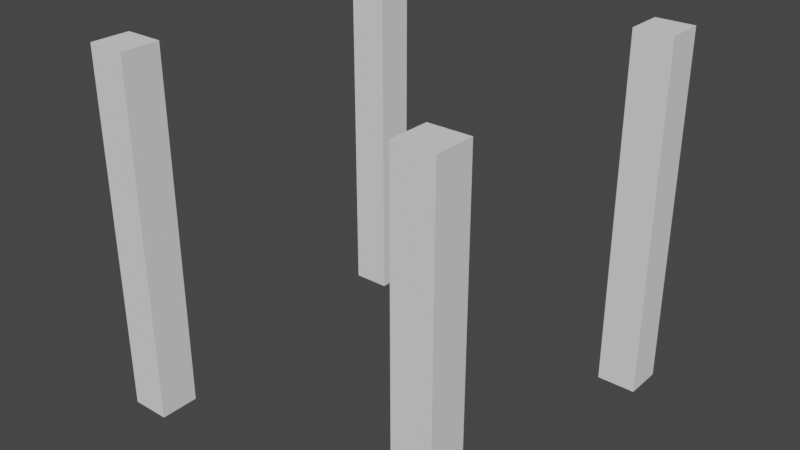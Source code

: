 # Source: Junction_Lvl1.blend  (saved by Blender 3.2.14; exported with 4.5.12 LTS)
import bpy
from mathutils import Matrix  # noqa: F401  (used for matrix-valued properties, if any)

bpy.ops.wm.read_factory_settings(use_empty=True)
scene = bpy.context.scene
scene.name = 'Scene'

# ---- collections
col_collection = bpy.data.collections.new('Collection'); scene.collection.children.link(col_collection)

# ---- world
world_world = bpy.data.worlds.new('World'); scene.world = world_world
world_world.use_nodes = True; world_world.node_tree.nodes.clear()
_N = world_world.node_tree.nodes; _L = world_world.node_tree.links
n0 = _N.new('ShaderNodeOutputWorld'); n0.name = 'World Output'; n0.location = (300, 300)
n1 = _N.new('ShaderNodeBackground'); n1.name = 'Background'; n1.location = (10, 300)
n1.inputs[0].default_value = (0.05088, 0.05088, 0.05088, 1.0)
_L.new(n1.outputs[0], n0.inputs[0])
n0.is_active_output = True
world_world.color = (0.05088, 0.05088, 0.05088)
world_world.use_sun_shadow = False
world_world.sun_shadow_jitter_overblur = 0.0

# ---- meshes
me_cube_008 = bpy.data.meshes.new('Cube.008')
me_cube_008.from_pydata([(-3.0, -3.0, 6.0), (-3.0, -2.347, 6.0), (-2.346, -3.0, 6.0), (-2.346, -2.347, 6.0), (2.346, -3.0, 6.0), (2.346, -2.347, 6.0), (3.0, -3.0, 6.0), (3.0, -2.347, 6.0), (-3.0, 2.347, 6.0), (-3.0, 3.0, 6.0), (-2.346, 2.347, 6.0), (-2.346, 3.0, 6.0), (2.346, 2.347, 6.0), (2.346, 3.0, 6.0), (3.0, 2.347, 6.0), (3.0, 3.0, 6.0), (-3.0, -3.0, 0.0), (-3.0, -2.347, 0.0), (-2.346, -2.347, 0.0), (-2.346, -3.0, 0.0), (2.346, -3.0, 0.0), (2.346, -2.347, 0.0), (3.0, -2.347, 0.0), (3.0, -3.0, 0.0), (-3.0, 2.347, 0.0), (-3.0, 3.0, 0.0), (-2.346, 3.0, 0.0), (-2.346, 2.347, 0.0), (2.346, 2.347, 0.0), (2.346, 3.0, 0.0), (3.0, 3.0, 0.0), (3.0, 2.347, 0.0)], [], [(3, 1, 0, 2), (7, 5, 4, 6), (11, 9, 8, 10), (15, 13, 12, 14), (18, 19, 16, 17), (22, 23, 20, 21), (26, 27, 24, 25), (30, 31, 28, 29), (6, 23, 22, 7), (14, 31, 30, 15), (4, 20, 23, 6), (1, 17, 16, 0), (12, 28, 31, 14), (9, 25, 24, 8), (3, 18, 17, 1), (11, 26, 25, 9), (2, 19, 18, 3), (10, 27, 26, 11), (0, 16, 19, 2), (8, 24, 27, 10), (5, 21, 20, 4), (13, 29, 28, 12), (7, 22, 21, 5), (15, 30, 29, 13)])
_uv = me_cube_008.uv_layers.new(name='UVMap')
_uv.uv.foreach_set('vector', [0.625, 0.5, 0.875, 0.5, 0.875, 0.75, 0.625, 0.75, 0.625, 0.5, 0.875, 0.5, 0.875, 0.75, 0.625, 0.75, 0.625, 0.5, 0.875, 0.5, 0.875, 0.75, 0.625, 0.75, 0.625, 0.5, 0.875, 0.5, 0.875, 0.75, 0.625, 0.75, 0.625, 0.5, 0.625, 0.75, 0.875, 0.75, 0.875, 0.5, 0.625, 0.5, 0.625, 0.75, 0.875, 0.75, 0.875, 0.5, 0.625, 0.5, 0.625, 0.75, 0.875, 0.75, 0.875, 0.5, 0.625, 0.5, 0.625, 0.75, 0.875, 0.75, 0.875, 0.5, 0.625, 0.75, 0.625, 0.75, 0.625, 0.5, 0.625, 0.5, 0.625, 0.75, 0.625, 0.75, 0.625, 0.5, 0.625, 0.5, 0.875, 0.75, 0.875, 0.75, 0.625, 0.75, 0.625, 0.75, 0.875, 0.5, 0.875, 0.5, 0.875, 0.75, 0.875, 0.75, 0.875, 0.75, 0.875, 0.75, 0.625, 0.75, 0.625, 0.75, 0.875, 0.5, 0.875, 0.5, 0.875, 0.75, 0.875, 0.75, 0.625, 0.5, 0.625, 0.5, 0.875, 0.5, 0.875, 0.5, 0.625, 0.5, 0.625, 0.5, 0.875, 0.5, 0.875, 0.5, 0.625, 0.75, 0.625, 0.75, 0.625, 0.5, 0.625, 0.5, 0.625, 0.75, 0.625, 0.75, 0.625, 0.5, 0.625, 0.5, 0.875, 0.75, 0.875, 0.75, 0.625, 0.75, 0.625, 0.75, 0.875, 0.75, 0.875, 0.75, 0.625, 0.75, 0.625, 0.75, 0.875, 0.5, 0.875, 0.5, 0.875, 0.75, 0.875, 0.75, 0.875, 0.5, 0.875, 0.5, 0.875, 0.75, 0.875, 0.75, 0.625, 0.5, 0.625, 0.5, 0.875, 0.5, 0.875, 0.5, 0.625, 0.5, 0.625, 0.5, 0.875, 0.5, 0.875, 0.5])
me_cube_008.update()

# ---- objects
ob_junction_lvl1 = bpy.data.objects.new('Junction Lvl1', me_cube_008)

# ---- transforms, parenting, visibility, modifiers, constraints
ob_junction_lvl1.location = (0.0, 0.0, 0.0)

# ---- collection membership
col_collection.objects.link(ob_junction_lvl1)

# ---- scene / render settings (as saved in the file)
scene.frame_start = 1; scene.frame_end = 250; scene.frame_set(177)
scene.render.engine = 'CYCLES'
scene.cycles.samples = 256
scene.cycles.sampling_pattern = 'TABULATED_SOBOL'
scene.cycles.adaptive_threshold = 0.1
scene.cycles.use_light_tree = False
scene.view_settings.view_transform = 'Filmic'
bpy.context.view_layer.update()

# ---- added for rendering (the .blend has no active camera and no usable light): camera, sun
cam_auto = bpy.data.cameras.new('AutoCamera')
cam_auto.lens = 50.0
cam_auto.sensor_width = 36.0
cam_auto.clip_end = 1000.0
ob_auto_camera = bpy.data.objects.new('AutoCamera', cam_auto)
scene.collection.objects.link(ob_auto_camera)
ob_auto_camera.location = (9.61506, -11.5379, 10.692)
ob_auto_camera.rotation_euler = (1.09748, -7.21219e-08, 0.694738)
scene.camera = ob_auto_camera
light_auto_sun = bpy.data.lights.new('AutoSun', 'SUN')
light_auto_sun.energy = 3.0
light_auto_sun.angle = 0.0523599
ob_auto_sun = bpy.data.objects.new('AutoSun', light_auto_sun)
scene.collection.objects.link(ob_auto_sun)
ob_auto_sun.rotation_euler = (0.872665, 0.174533, 0.523599)
bpy.context.view_layer.update()
